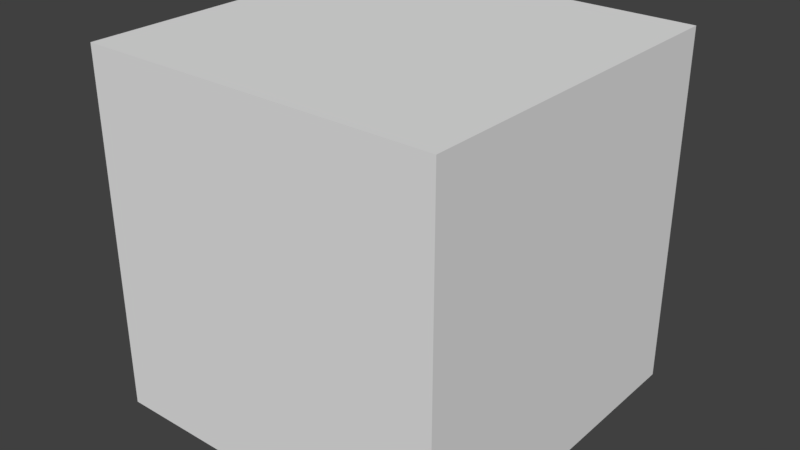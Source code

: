 # Source: box.blend  (saved by Blender 2.93.20; exported with 4.5.12 LTS)
import bpy
from mathutils import Matrix  # noqa: F401  (used for matrix-valued properties, if any)

bpy.ops.wm.read_factory_settings(use_empty=True)
scene = bpy.context.scene
scene.name = 'Scene'

# ---- collections
col_collection_1 = bpy.data.collections.new('Collection 1'); scene.collection.children.link(col_collection_1)
col_ttd = bpy.data.collections.new('TTD'); scene.collection.children.link(col_ttd)

# ---- world
world_world = bpy.data.worlds.new('World'); scene.world = world_world
world_world.color = (0.05088, 0.05088, 0.05088)
world_world.use_sun_shadow = False
world_world.sun_shadow_jitter_overblur = 0.0
world_world.cycles.sampling_method = 'MANUAL'

# ---- meshes
me_cube_001 = bpy.data.meshes.new('Cube.001')
me_cube_001.from_pydata([(-0.5, -0.5, 0.0), (-0.5, -0.5, 1.0), (-0.5, 0.5, 0.0), (-0.5, 0.5, 1.0), (0.5, -0.5, 0.0), (0.5, -0.5, 1.0), (0.5, 0.5, 0.0), (0.5, 0.5, 1.0)], [], [(0, 1, 3, 2), (2, 3, 7, 6), (6, 7, 5, 4), (4, 5, 1, 0), (2, 6, 4, 0), (7, 3, 1, 5)])
_uv = me_cube_001.uv_layers.new(name='UVMap')
_uv.uv.foreach_set('vector', [0.375, 0.0, 0.625, 0.0, 0.625, 0.25, 0.375, 0.25, 0.375, 0.25, 0.625, 0.25, 0.625, 0.5, 0.375, 0.5, 0.375, 0.5, 0.625, 0.5, 0.625, 0.75, 0.375, 0.75, 0.375, 0.75, 0.625, 0.75, 0.625, 1.0, 0.375, 1.0, 0.125, 0.5, 0.375, 0.5, 0.375, 0.75, 0.125, 0.75, 0.625, 0.5, 0.875, 0.5, 0.875, 0.75, 0.625, 0.75])
me_cube_001.use_remesh_fix_poles = True
me_cube_001.use_remesh_preserve_attributes = False
me_cube_001.update()

# ---- objects
ob_cube = bpy.data.objects.new('Cube', me_cube_001)

# ---- transforms, parenting, visibility, modifiers, constraints
ob_cube.location = (0.0, 0.0, 0.0)

# ---- collection membership
scene.collection.objects.link(ob_cube)
col_ttd.objects.link(ob_cube)

# ---- scene / render settings (as saved in the file)
scene.frame_start = 1; scene.frame_end = 250; scene.frame_set(1)
scene.render.engine = 'BLENDER_EEVEE_NEXT'
scene.render.resolution_percentage = 50
scene.render.dither_intensity = 0.0
scene.cycles.use_denoising = False
scene.cycles.samples = 128
scene.cycles.sampling_pattern = 'TABULATED_SOBOL'
scene.cycles.use_adaptive_sampling = False
scene.cycles.use_light_tree = False
scene.cycles.blur_glossy = 0.0
scene.cycles.sample_clamp_indirect = 0.0
scene.view_settings.view_transform = 'Standard'
bpy.context.view_layer.update()

# ---- added for rendering (the .blend has no active camera and no usable light): camera, sun
cam_auto = bpy.data.cameras.new('AutoCamera')
cam_auto.lens = 50.0
cam_auto.sensor_width = 36.0
cam_auto.clip_end = 1000.0
ob_auto_camera = bpy.data.objects.new('AutoCamera', cam_auto)
scene.collection.objects.link(ob_auto_camera)
ob_auto_camera.location = (1.60254, -1.92304, 1.78203)
ob_auto_camera.rotation_euler = (1.09748, -7.21219e-08, 0.694738)
scene.camera = ob_auto_camera
light_auto_sun = bpy.data.lights.new('AutoSun', 'SUN')
light_auto_sun.energy = 3.0
light_auto_sun.angle = 0.0523599
ob_auto_sun = bpy.data.objects.new('AutoSun', light_auto_sun)
scene.collection.objects.link(ob_auto_sun)
ob_auto_sun.rotation_euler = (0.872665, 0.174533, 0.523599)
bpy.context.view_layer.update()
